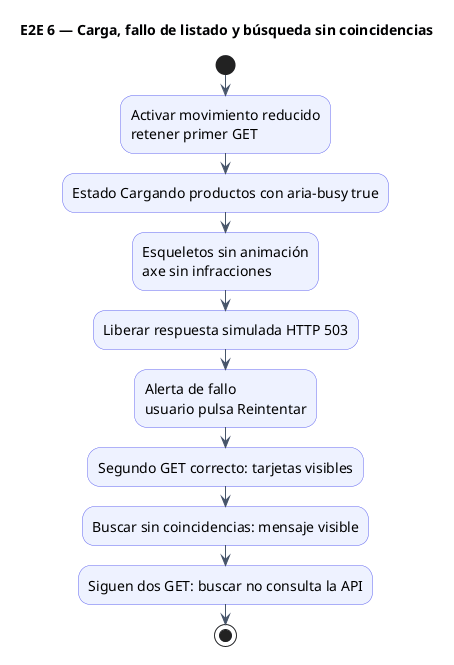

The diagram above was rendered by PlantUML. Its source (embedded in the PNG):
@startuml
title E2E 6 — Carga, fallo de listado y búsqueda sin coincidencias
skinparam backgroundColor white
skinparam defaultFontName SansSerif
skinparam defaultFontSize 14
skinparam shadowing false
skinparam ArrowColor #475569
skinparam activityBackgroundColor #EEF2FF
skinparam activityBorderColor #6366F1
skinparam participantBackgroundColor #EEF2FF
skinparam participantBorderColor #6366F1
start
:Activar movimiento reducido\nretener primer GET;
:Estado Cargando productos con aria-busy true;
:Esqueletos sin animación\naxe sin infracciones;
:Liberar respuesta simulada HTTP 503;
:Alerta de fallo\nusuario pulsa Reintentar;
:Segundo GET correcto: tarjetas visibles;
:Buscar sin coincidencias: mensaje visible;
:Siguen dos GET: buscar no consulta la API;
stop
@enduml